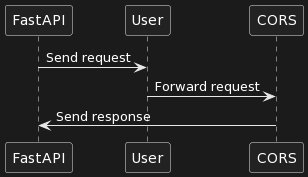

The diagram above was rendered by PlantUML. Its source (embedded in the PNG):
@startuml
participant FastAPI 
 participant User 
 participant CORS 
 FastAPI->User: Send request 
 User->CORS: Forward request 
 CORS->FastAPI: Send response
@enduml